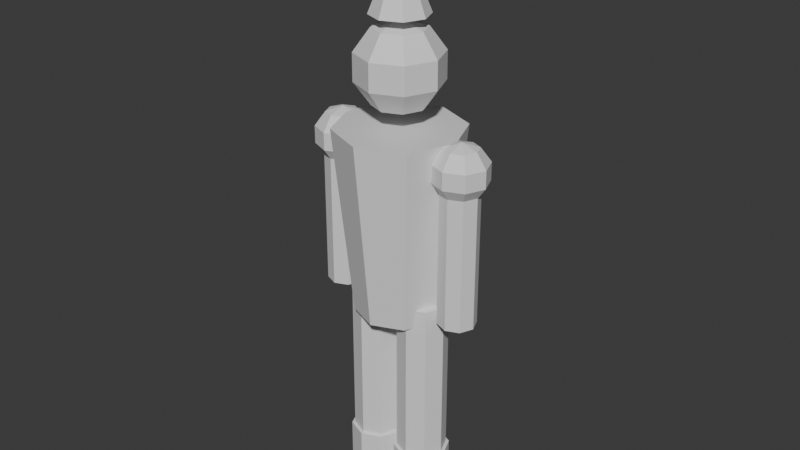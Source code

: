 # Source: peao_rpg.blend  (saved by Blender 5.2.44; exported with 4.5.12 LTS)
import bpy
from mathutils import Matrix  # noqa: F401  (used for matrix-valued properties, if any)

bpy.ops.wm.read_factory_settings(use_empty=True)
scene = bpy.context.scene
scene.name = 'Scene'

# ---- collections
col_collection = bpy.data.collections.new('Collection'); scene.collection.children.link(col_collection)

# ---- materials (node trees are filled in below, after node groups)
mat_corpo = bpy.data.materials.new('Corpo')
mat_corpo.diffuse_color = (0.75, 0.75, 0.78, 1.0)
mat_detalhe = bpy.data.materials.new('Detalhe')
mat_detalhe.diffuse_color = (0.3, 0.35, 0.55, 1.0)

# ---- material node trees
mat_corpo.use_nodes = True; mat_corpo.node_tree.nodes.clear()
_N = mat_corpo.node_tree.nodes; _L = mat_corpo.node_tree.links
n0 = _N.new('ShaderNodeBsdfPrincipled'); n0.name = 'Principled BSDF'; n0.location = (-200, 100)
n0.inputs[10].default_value = 0.005
n1 = _N.new('ShaderNodeOutputMaterial'); n1.name = 'Material Output'; n1.location = (200, 100)
_L.new(n0.outputs[0], n1.inputs[0])
n1.is_active_output = True
mat_detalhe.use_nodes = True; mat_detalhe.node_tree.nodes.clear()
_N = mat_detalhe.node_tree.nodes; _L = mat_detalhe.node_tree.links
n0 = _N.new('ShaderNodeBsdfPrincipled'); n0.name = 'Principled BSDF'; n0.location = (-200, 100)
n0.inputs[10].default_value = 0.005
n1 = _N.new('ShaderNodeOutputMaterial'); n1.name = 'Material Output'; n1.location = (200, 100)
_L.new(n0.outputs[0], n1.inputs[0])
n1.is_active_output = True

# ---- world
world_world = bpy.data.worlds.new('World'); scene.world = world_world
world_world.use_nodes = True; world_world.node_tree.nodes.clear()
_N = world_world.node_tree.nodes; _L = world_world.node_tree.links
n0 = _N.new('ShaderNodeOutputWorld'); n0.name = 'World Output'; n0.location = (200, 100)
n1 = _N.new('ShaderNodeBackground'); n1.name = 'Background'; n1.location = (-200, 100)
n1.inputs[0].default_value = (0.05088, 0.05088, 0.05088, 1.0)
_L.new(n1.outputs[0], n0.inputs[0])
n0.is_active_output = True
world_world.color = (0.05088, 0.05088, 0.05088)
world_world.sun_shadow_jitter_overblur = 0.0

# ---- meshes
me_cone = bpy.data.meshes.new('Cone')
me_cone.from_pydata([(0.0, 0.07, -0.15), (0.0, 0.1, 0.15), (0.0495, 0.0495, -0.15), (0.07071, 0.07071, 0.15), (0.07, 0.0, -0.15), (0.1, 0.0, 0.15), (0.0495, -0.0495, -0.15), (0.07071, -0.07071, 0.15), (0.0, -0.07, -0.15), (0.0, -0.1, 0.15), (-0.0495, -0.0495, -0.15), (-0.07071, -0.07071, 0.15), (-0.07, 0.0, -0.15), (-0.1, 0.0, 0.15), (-0.0495, 0.0495, -0.15), (-0.07071, 0.07071, 0.15), (0.0, 0.0, 0.31), (0.0, 0.04114, 0.2966), (0.0, 0.06657, 0.2616), (0.0, 0.06657, 0.2184), (0.0, 0.04114, 0.1834), (0.0, 0.0, 0.17), (0.02909, 0.02909, 0.2966), (0.04707, 0.04707, 0.2616), (0.04707, 0.04707, 0.2184), (0.02909, 0.02909, 0.1834), (0.04114, 0.0, 0.2966), (0.06657, 0.0, 0.2616), (0.06657, 0.0, 0.2184), (0.04114, 0.0, 0.1834), (0.02909, -0.02909, 0.2966), (0.04707, -0.04707, 0.2616), (0.04707, -0.04707, 0.2184), (0.02909, -0.02909, 0.1834), (0.0, -0.04114, 0.2966), (0.0, -0.06657, 0.2616), (0.0, -0.06657, 0.2184), (0.0, -0.04114, 0.1834), (-0.02909, -0.02909, 0.2966), (-0.04707, -0.04707, 0.2616), (-0.04707, -0.04707, 0.2184), (-0.02909, -0.02909, 0.1834), (-0.04114, 0.0, 0.2966), (-0.06657, 0.0, 0.2616), (-0.06657, 0.0, 0.2184), (-0.04114, 0.0, 0.1834), (-0.02909, 0.02909, 0.2966), (-0.04707, 0.04707, 0.2616), (-0.04707, 0.04707, 0.2184), (-0.02909, 0.02909, 0.1834), (0.0, 0.045, 0.315), (0.03182, 0.03182, 0.315), (0.045, 0.0, 0.315), (0.03182, -0.03182, 0.315), (0.0, -0.045, 0.315), (-0.03182, -0.03182, 0.315), (-0.045, 0.0, 0.315), (-0.03182, 0.03182, 0.315), (0.0, 0.0, 0.425), (-0.11, 0.0, 0.155), (-0.11, 0.02645, 0.1464), (-0.11, 0.0428, 0.1239), (-0.11, 0.0428, 0.09609), (-0.11, 0.02645, 0.07359), (-0.11, 0.0, 0.065), (-0.0913, 0.0187, 0.1464), (-0.07974, 0.03026, 0.1239), (-0.07974, 0.03026, 0.09609), (-0.0913, 0.0187, 0.07359), (-0.08355, 0.0, 0.1464), (-0.0672, 0.0, 0.1239), (-0.0672, 0.0, 0.09609), (-0.08355, 0.0, 0.07359), (-0.0913, -0.0187, 0.1464), (-0.07974, -0.03026, 0.1239), (-0.07974, -0.03026, 0.09609), (-0.0913, -0.0187, 0.07359), (-0.11, -0.02645, 0.1464), (-0.11, -0.0428, 0.1239), (-0.11, -0.0428, 0.09609), (-0.11, -0.02645, 0.07359), (-0.1287, -0.0187, 0.1464), (-0.1403, -0.03026, 0.1239), (-0.1403, -0.03026, 0.09609), (-0.1287, -0.0187, 0.07359), (-0.1365, 0.0, 0.1464), (-0.1528, 0.0, 0.1239), (-0.1528, 0.0, 0.09609), (-0.1365, 0.0, 0.07359), (-0.1287, 0.0187, 0.1464), (-0.1403, 0.03026, 0.1239), (-0.1403, 0.03026, 0.09609), (-0.1287, 0.0187, 0.07359), (0.11, 0.0, 0.155), (0.11, 0.02645, 0.1464), (0.11, 0.0428, 0.1239), (0.11, 0.0428, 0.09609), (0.11, 0.02645, 0.07359), (0.11, 0.0, 0.065), (0.1287, 0.0187, 0.1464), (0.1403, 0.03026, 0.1239), (0.1403, 0.03026, 0.09609), (0.1287, 0.0187, 0.07359), (0.1365, 0.0, 0.1464), (0.1528, 0.0, 0.1239), (0.1528, 0.0, 0.09609), (0.1365, 0.0, 0.07359), (0.1287, -0.0187, 0.1464), (0.1403, -0.03026, 0.1239), (0.1403, -0.03026, 0.09609), (0.1287, -0.0187, 0.07359), (0.11, -0.02645, 0.1464), (0.11, -0.0428, 0.1239), (0.11, -0.0428, 0.09609), (0.11, -0.02645, 0.07359), (0.0913, -0.0187, 0.1464), (0.07974, -0.03026, 0.1239), (0.07974, -0.03026, 0.09609), (0.0913, -0.0187, 0.07359), (0.08355, 0.0, 0.1464), (0.0672, 0.0, 0.1239), (0.0672, 0.0, 0.09609), (0.08355, 0.0, 0.07359), (0.0913, 0.0187, 0.1464), (0.07974, 0.03026, 0.1239), (0.07974, 0.03026, 0.09609), (0.0913, 0.0187, 0.07359), (-0.11, 0.03, -0.135), (-0.11, 0.03, 0.095), (-0.08879, 0.02121, -0.135), (-0.08879, 0.02121, 0.095), (-0.08, 0.0, -0.135), (-0.08, 0.0, 0.095), (-0.08879, -0.02121, -0.135), (-0.08879, -0.02121, 0.095), (-0.11, -0.03, -0.135), (-0.11, -0.03, 0.095), (-0.1312, -0.02121, -0.135), (-0.1312, -0.02121, 0.095), (-0.14, 0.0, -0.135), (-0.14, 0.0, 0.095), (-0.1312, 0.02121, -0.135), (-0.1312, 0.02121, 0.095), (0.11, 0.03, -0.135), (0.11, 0.03, 0.095), (0.1312, 0.02121, -0.135), (0.1312, 0.02121, 0.095), (0.14, 0.0, -0.135), (0.14, 0.0, 0.095), (0.1312, -0.02121, -0.135), (0.1312, -0.02121, 0.095), (0.11, -0.03, -0.135), (0.11, -0.03, 0.095), (0.08879, -0.02121, -0.135), (0.08879, -0.02121, 0.095), (0.08, 0.0, -0.135), (0.08, 0.0, 0.095), (0.08879, 0.02121, -0.135), (0.08879, 0.02121, 0.095), (-0.045, 0.04, -0.44), (-0.045, 0.04, -0.12), (-0.01672, 0.02828, -0.44), (-0.01672, 0.02828, -0.12), (-0.005, 0.0, -0.44), (-0.005, 0.0, -0.12), (-0.01672, -0.02828, -0.44), (-0.01672, -0.02828, -0.12), (-0.045, -0.04, -0.44), (-0.045, -0.04, -0.12), (-0.07328, -0.02828, -0.44), (-0.07328, -0.02828, -0.12), (-0.085, 0.0, -0.44), (-0.085, 0.0, -0.12), (-0.07328, 0.02828, -0.44), (-0.07328, 0.02828, -0.12), (0.045, 0.04, -0.44), (0.045, 0.04, -0.12), (0.07328, 0.02828, -0.44), (0.07328, 0.02828, -0.12), (0.085, 0.0, -0.44), (0.085, 0.0, -0.12), (0.07328, -0.02828, -0.44), (0.07328, -0.02828, -0.12), (0.045, -0.04, -0.44), (0.045, -0.04, -0.12), (0.01672, -0.02828, -0.44), (0.01672, -0.02828, -0.12), (0.005, 0.0, -0.44), (0.005, 0.0, -0.12), (0.01672, 0.02828, -0.44), (0.01672, 0.02828, -0.12), (-0.045, 0.045, -0.47), (-0.045, 0.045, -0.39), (-0.01318, 0.03182, -0.47), (-0.01318, 0.03182, -0.39), (0.0, 0.0, -0.47), (0.0, 0.0, -0.39), (-0.01318, -0.03182, -0.47), (-0.01318, -0.03182, -0.39), (-0.045, -0.045, -0.47), (-0.045, -0.045, -0.39), (-0.07682, -0.03182, -0.47), (-0.07682, -0.03182, -0.39), (-0.09, 0.0, -0.47), (-0.09, 0.0, -0.39), (-0.07682, 0.03182, -0.47), (-0.07682, 0.03182, -0.39), (0.045, 0.045, -0.47), (0.045, 0.045, -0.39), (0.07682, 0.03182, -0.47), (0.07682, 0.03182, -0.39), (0.09, 0.0, -0.47), (0.09, 0.0, -0.39), (0.07682, -0.03182, -0.47), (0.07682, -0.03182, -0.39), (0.045, -0.045, -0.47), (0.045, -0.045, -0.39), (0.01318, -0.03182, -0.47), (0.01318, -0.03182, -0.39), (0.0, 0.0, -0.47), (0.0, 0.0, -0.39), (0.01318, 0.03182, -0.47), (0.01318, 0.03182, -0.39)], [], [(0, 1, 3, 2), (2, 3, 5, 4), (4, 5, 7, 6), (6, 7, 9, 8), (8, 9, 11, 10), (10, 11, 13, 12), (3, 1, 15, 13, 11, 9, 7, 5), (12, 13, 15, 14), (14, 15, 1, 0), (0, 2, 4, 6, 8, 10, 12, 14), (17, 16, 22), (20, 19, 24, 25), (18, 17, 22, 23), (21, 20, 25), (19, 18, 23, 24), (21, 25, 29), (24, 23, 27, 28), (22, 16, 26), (25, 24, 28, 29), (23, 22, 26, 27), (21, 29, 33), (28, 27, 31, 32), (26, 16, 30), (29, 28, 32, 33), (27, 26, 30, 31), (21, 33, 37), (32, 31, 35, 36), (30, 16, 34), (33, 32, 36, 37), (31, 30, 34, 35), (21, 37, 41), (36, 35, 39, 40), (34, 16, 38), (37, 36, 40, 41), (35, 34, 38, 39), (21, 41, 45), (40, 39, 43, 44), (38, 16, 42), (41, 40, 44, 45), (39, 38, 42, 43), (21, 45, 49), (44, 43, 47, 48), (42, 16, 46), (45, 44, 48, 49), (43, 42, 46, 47), (21, 49, 20), (48, 47, 18, 19), (46, 16, 17), (49, 48, 19, 20), (47, 46, 17, 18), (50, 58, 51), (51, 58, 52), (52, 58, 53), (53, 58, 54), (54, 58, 55), (55, 58, 56), (50, 51, 52, 53, 54, 55, 56, 57), (56, 58, 57), (57, 58, 50), (64, 63, 68), (62, 61, 66, 67), (60, 59, 65), (63, 62, 67, 68), (61, 60, 65, 66), (68, 67, 71, 72), (66, 65, 69, 70), (64, 68, 72), (67, 66, 70, 71), (65, 59, 69), (72, 71, 75, 76), (70, 69, 73, 74), (64, 72, 76), (71, 70, 74, 75), (69, 59, 73), (76, 75, 79, 80), (74, 73, 77, 78), (64, 76, 80), (75, 74, 78, 79), (73, 59, 77), (80, 79, 83, 84), (78, 77, 81, 82), (64, 80, 84), (79, 78, 82, 83), (77, 59, 81), (84, 83, 87, 88), (82, 81, 85, 86), (64, 84, 88), (83, 82, 86, 87), (81, 59, 85), (88, 87, 91, 92), (86, 85, 89, 90), (64, 88, 92), (87, 86, 90, 91), (85, 59, 89), (92, 91, 62, 63), (90, 89, 60, 61), (64, 92, 63), (91, 90, 61, 62), (89, 59, 60), (97, 96, 101, 102), (95, 94, 99, 100), (98, 97, 102), (96, 95, 100, 101), (94, 93, 99), (102, 101, 105, 106), (100, 99, 103, 104), (98, 102, 106), (101, 100, 104, 105), (99, 93, 103), (106, 105, 109, 110), (104, 103, 107, 108), (98, 106, 110), (105, 104, 108, 109), (103, 93, 107), (110, 109, 113, 114), (108, 107, 111, 112), (98, 110, 114), (109, 108, 112, 113), (107, 93, 111), (114, 113, 117, 118), (112, 111, 115, 116), (98, 114, 118), (113, 112, 116, 117), (111, 93, 115), (118, 117, 121, 122), (116, 115, 119, 120), (98, 118, 122), (117, 116, 120, 121), (115, 93, 119), (122, 121, 125, 126), (120, 119, 123, 124), (98, 122, 126), (121, 120, 124, 125), (119, 93, 123), (126, 125, 96, 97), (124, 123, 94, 95), (98, 126, 97), (125, 124, 95, 96), (123, 93, 94), (127, 128, 130, 129), (129, 130, 132, 131), (131, 132, 134, 133), (133, 134, 136, 135), (135, 136, 138, 137), (137, 138, 140, 139), (130, 128, 142, 140, 138, 136, 134, 132), (139, 140, 142, 141), (141, 142, 128, 127), (127, 129, 131, 133, 135, 137, 139, 141), (143, 144, 146, 145), (145, 146, 148, 147), (147, 148, 150, 149), (149, 150, 152, 151), (151, 152, 154, 153), (153, 154, 156, 155), (146, 144, 158, 156, 154, 152, 150, 148), (155, 156, 158, 157), (157, 158, 144, 143), (143, 145, 147, 149, 151, 153, 155, 157), (159, 160, 162, 161), (161, 162, 164, 163), (163, 164, 166, 165), (165, 166, 168, 167), (167, 168, 170, 169), (169, 170, 172, 171), (162, 160, 174, 172, 170, 168, 166, 164), (171, 172, 174, 173), (173, 174, 160, 159), (159, 161, 163, 165, 167, 169, 171, 173), (175, 176, 178, 177), (177, 178, 180, 179), (179, 180, 182, 181), (181, 182, 184, 183), (183, 184, 186, 185), (185, 186, 188, 187), (178, 176, 190, 188, 186, 184, 182, 180), (187, 188, 190, 189), (189, 190, 176, 175), (175, 177, 179, 181, 183, 185, 187, 189), (191, 192, 194, 193), (193, 194, 196, 195), (195, 196, 198, 197), (197, 198, 200, 199), (199, 200, 202, 201), (201, 202, 204, 203), (194, 192, 206, 204, 202, 200, 198, 196), (203, 204, 206, 205), (205, 206, 192, 191), (191, 193, 195, 197, 199, 201, 203, 205), (207, 208, 210, 209), (209, 210, 212, 211), (211, 212, 214, 213), (213, 214, 216, 215), (215, 216, 218, 217), (217, 218, 220, 219), (210, 208, 222, 220, 218, 216, 214, 212), (219, 220, 222, 221), (221, 222, 208, 207), (207, 209, 211, 213, 215, 217, 219, 221)])
me_cone.polygons.foreach_set('material_index', [0, 0, 0, 0, 0, 0, 0, 0, 0, 0, 0, 0, 0, 0, 0, 0, 0, 0, 0, 0, 0, 0, 0, 0, 0, 0, 0, 0, 0, 0, 0, 0, 0, 0, 0, 0, 0, 0, 0, 0, 0, 0, 0, 0, 0, 0, 0, 0, 0, 0, 1, 1, 1, 1, 1, 1, 1, 1, 1, 1, 1, 1, 1, 1, 1, 1, 1, 1, 1, 1, 1, 1, 1, 1, 1, 1, 1, 1, 1, 1, 1, 1, 1, 1, 1, 1, 1, 1, 1, 1, 1, 1, 1, 1, 1, 1, 1, 1, 1, 1, 1, 1, 1, 1, 1, 1, 1, 1, 1, 1, 1, 1, 1, 1, 1, 1, 1, 1, 1, 1, 1, 1, 1, 1, 1, 1, 1, 1, 1, 1, 1, 1, 1, 1, 1, 1, 1, 1, 1, 0, 0, 0, 0, 0, 0, 0, 0, 0, 0, 0, 0, 0, 0, 0, 0, 0, 0, 0, 0, 0, 0, 0, 0, 0, 0, 0, 0, 0, 0, 0, 0, 0, 0, 0, 0, 0, 0, 0, 0, 0, 0, 0, 0, 0, 0, 0, 0, 0, 0, 0, 0, 0, 0, 0, 0, 0, 0, 0, 0])
_uv = me_cone.uv_layers.new(name='UVMap')
_uv.uv.foreach_set('vector', [1.0, 0.5, 1.0, 1.0, 0.875, 1.0, 0.875, 0.5, 0.875, 0.5, 0.875, 1.0, 0.75, 1.0, 0.75, 0.5, 0.75, 0.5, 0.75, 1.0, 0.625, 1.0, 0.625, 0.5, 0.625, 0.5, 0.625, 1.0, 0.5, 1.0, 0.5, 0.5, 0.5, 0.5, 0.5, 1.0, 0.375, 1.0, 0.375, 0.5, 0.375, 0.5, 0.375, 1.0, 0.25, 1.0, 0.25, 0.5, 0.4197, 0.4197, 0.25, 0.49, 0.08029, 0.4197, 0.01, 0.25, 0.08029, 0.08029, 0.25, 0.01, 0.4197, 0.08029, 0.49, 0.25, 0.25, 0.5, 0.25, 1.0, 0.125, 1.0, 0.125, 0.5, 0.125, 0.5, 0.125, 1.0, 0.0, 1.0, 0.0, 0.5, 0.75, 0.49, 0.9197, 0.4197, 0.99, 0.25, 0.9197, 0.08029, 0.75, 0.01, 0.5803, 0.08029, 0.51, 0.25, 0.5803, 0.4197, 0.75, 0.8, 0.6875, 1.0, 0.625, 0.8, 0.75, 0.2, 0.75, 0.4, 0.625, 0.4, 0.625, 0.2, 0.75, 0.6, 0.75, 0.8, 0.625, 0.8, 0.625, 0.6, 0.6875, 0.0, 0.75, 0.2, 0.625, 0.2, 0.75, 0.4, 0.75, 0.6, 0.625, 0.6, 0.625, 0.4, 0.5625, 0.0, 0.625, 0.2, 0.5, 0.2, 0.625, 0.4, 0.625, 0.6, 0.5, 0.6, 0.5, 0.4, 0.625, 0.8, 0.5625, 1.0, 0.5, 0.8, 0.625, 0.2, 0.625, 0.4, 0.5, 0.4, 0.5, 0.2, 0.625, 0.6, 0.625, 0.8, 0.5, 0.8, 0.5, 0.6, 0.4375, 0.0, 0.5, 0.2, 0.375, 0.2, 0.5, 0.4, 0.5, 0.6, 0.375, 0.6, 0.375, 0.4, 0.5, 0.8, 0.4375, 1.0, 0.375, 0.8, 0.5, 0.2, 0.5, 0.4, 0.375, 0.4, 0.375, 0.2, 0.5, 0.6, 0.5, 0.8, 0.375, 0.8, 0.375, 0.6, 0.3125, 0.0, 0.375, 0.2, 0.25, 0.2, 0.375, 0.4, 0.375, 0.6, 0.25, 0.6, 0.25, 0.4, 0.375, 0.8, 0.3125, 1.0, 0.25, 0.8, 0.375, 0.2, 0.375, 0.4, 0.25, 0.4, 0.25, 0.2, 0.375, 0.6, 0.375, 0.8, 0.25, 0.8, 0.25, 0.6, 0.1875, 0.0, 0.25, 0.2, 0.125, 0.2, 0.25, 0.4, 0.25, 0.6, 0.125, 0.6, 0.125, 0.4, 0.25, 0.8, 0.1875, 1.0, 0.125, 0.8, 0.25, 0.2, 0.25, 0.4, 0.125, 0.4, 0.125, 0.2, 0.25, 0.6, 0.25, 0.8, 0.125, 0.8, 0.125, 0.6, 0.0625, 0.0, 0.125, 0.2, 0.0, 0.2, 0.125, 0.4, 0.125, 0.6, 0.0, 0.6, 0.0, 0.4, 0.125, 0.8, 0.0625, 1.0, 0.0, 0.8, 0.125, 0.2, 0.125, 0.4, 0.0, 0.4, 0.0, 0.2, 0.125, 0.6, 0.125, 0.8, 0.0, 0.8, 0.0, 0.6, 0.9375, 0.0, 1.0, 0.2, 0.875, 0.2, 1.0, 0.4, 1.0, 0.6, 0.875, 0.6, 0.875, 0.4, 1.0, 0.8, 0.9375, 1.0, 0.875, 0.8, 1.0, 0.2, 1.0, 0.4, 0.875, 0.4, 0.875, 0.2, 1.0, 0.6, 1.0, 0.8, 0.875, 0.8, 0.875, 0.6, 0.8125, 0.0, 0.875, 0.2, 0.75, 0.2, 0.875, 0.4, 0.875, 0.6, 0.75, 0.6, 0.75, 0.4, 0.875, 0.8, 0.8125, 1.0, 0.75, 0.8, 0.875, 0.2, 0.875, 0.4, 0.75, 0.4, 0.75, 0.2, 0.875, 0.6, 0.875, 0.8, 0.75, 0.8, 0.75, 0.6, 0.25, 0.49, 0.25, 0.25, 0.4197, 0.4197, 0.4197, 0.4197, 0.25, 0.25, 0.49, 0.25, 0.49, 0.25, 0.25, 0.25, 0.4197, 0.08029, 0.4197, 0.08029, 0.25, 0.25, 0.25, 0.01, 0.25, 0.01, 0.25, 0.25, 0.08029, 0.08029, 0.08029, 0.08029, 0.25, 0.25, 0.01, 0.25, 0.75, 0.49, 0.9197, 0.4197, 0.99, 0.25, 0.9197, 0.08029, 0.75, 0.01, 0.5803, 0.08029, 0.51, 0.25, 0.5803, 0.4197, 0.01, 0.25, 0.25, 0.25, 0.08029, 0.4197, 0.08029, 0.4197, 0.25, 0.25, 0.25, 0.49, 0.6875, 0.0, 0.75, 0.2, 0.625, 0.2, 0.75, 0.4, 0.75, 0.6, 0.625, 0.6, 0.625, 0.4, 0.75, 0.8, 0.6875, 1.0, 0.625, 0.8, 0.75, 0.2, 0.75, 0.4, 0.625, 0.4, 0.625, 0.2, 0.75, 0.6, 0.75, 0.8, 0.625, 0.8, 0.625, 0.6, 0.625, 0.2, 0.625, 0.4, 0.5, 0.4, 0.5, 0.2, 0.625, 0.6, 0.625, 0.8, 0.5, 0.8, 0.5, 0.6, 0.5625, 0.0, 0.625, 0.2, 0.5, 0.2, 0.625, 0.4, 0.625, 0.6, 0.5, 0.6, 0.5, 0.4, 0.625, 0.8, 0.5625, 1.0, 0.5, 0.8, 0.5, 0.2, 0.5, 0.4, 0.375, 0.4, 0.375, 0.2, 0.5, 0.6, 0.5, 0.8, 0.375, 0.8, 0.375, 0.6, 0.4375, 0.0, 0.5, 0.2, 0.375, 0.2, 0.5, 0.4, 0.5, 0.6, 0.375, 0.6, 0.375, 0.4, 0.5, 0.8, 0.4375, 1.0, 0.375, 0.8, 0.375, 0.2, 0.375, 0.4, 0.25, 0.4, 0.25, 0.2, 0.375, 0.6, 0.375, 0.8, 0.25, 0.8, 0.25, 0.6, 0.3125, 0.0, 0.375, 0.2, 0.25, 0.2, 0.375, 0.4, 0.375, 0.6, 0.25, 0.6, 0.25, 0.4, 0.375, 0.8, 0.3125, 1.0, 0.25, 0.8, 0.25, 0.2, 0.25, 0.4, 0.125, 0.4, 0.125, 0.2, 0.25, 0.6, 0.25, 0.8, 0.125, 0.8, 0.125, 0.6, 0.1875, 0.0, 0.25, 0.2, 0.125, 0.2, 0.25, 0.4, 0.25, 0.6, 0.125, 0.6, 0.125, 0.4, 0.25, 0.8, 0.1875, 1.0, 0.125, 0.8, 0.125, 0.2, 0.125, 0.4, 0.0, 0.4, 0.0, 0.2, 0.125, 0.6, 0.125, 0.8, 0.0, 0.8, 0.0, 0.6, 0.0625, 0.0, 0.125, 0.2, 0.0, 0.2, 0.125, 0.4, 0.125, 0.6, 0.0, 0.6, 0.0, 0.4, 0.125, 0.8, 0.0625, 1.0, 0.0, 0.8, 1.0, 0.2, 1.0, 0.4, 0.875, 0.4, 0.875, 0.2, 1.0, 0.6, 1.0, 0.8, 0.875, 0.8, 0.875, 0.6, 0.9375, 0.0, 1.0, 0.2, 0.875, 0.2, 1.0, 0.4, 1.0, 0.6, 0.875, 0.6, 0.875, 0.4, 1.0, 0.8, 0.9375, 1.0, 0.875, 0.8, 0.875, 0.2, 0.875, 0.4, 0.75, 0.4, 0.75, 0.2, 0.875, 0.6, 0.875, 0.8, 0.75, 0.8, 0.75, 0.6, 0.8125, 0.0, 0.875, 0.2, 0.75, 0.2, 0.875, 0.4, 0.875, 0.6, 0.75, 0.6, 0.75, 0.4, 0.875, 0.8, 0.8125, 1.0, 0.75, 0.8, 0.75, 0.2, 0.75, 0.4, 0.625, 0.4, 0.625, 0.2, 0.75, 0.6, 0.75, 0.8, 0.625, 0.8, 0.625, 0.6, 0.6875, 0.0, 0.75, 0.2, 0.625, 0.2, 0.75, 0.4, 0.75, 0.6, 0.625, 0.6, 0.625, 0.4, 0.75, 0.8, 0.6875, 1.0, 0.625, 0.8, 0.625, 0.2, 0.625, 0.4, 0.5, 0.4, 0.5, 0.2, 0.625, 0.6, 0.625, 0.8, 0.5, 0.8, 0.5, 0.6, 0.5625, 0.0, 0.625, 0.2, 0.5, 0.2, 0.625, 0.4, 0.625, 0.6, 0.5, 0.6, 0.5, 0.4, 0.625, 0.8, 0.5625, 1.0, 0.5, 0.8, 0.5, 0.2, 0.5, 0.4, 0.375, 0.4, 0.375, 0.2, 0.5, 0.6, 0.5, 0.8, 0.375, 0.8, 0.375, 0.6, 0.4375, 0.0, 0.5, 0.2, 0.375, 0.2, 0.5, 0.4, 0.5, 0.6, 0.375, 0.6, 0.375, 0.4, 0.5, 0.8, 0.4375, 1.0, 0.375, 0.8, 0.375, 0.2, 0.375, 0.4, 0.25, 0.4, 0.25, 0.2, 0.375, 0.6, 0.375, 0.8, 0.25, 0.8, 0.25, 0.6, 0.3125, 0.0, 0.375, 0.2, 0.25, 0.2, 0.375, 0.4, 0.375, 0.6, 0.25, 0.6, 0.25, 0.4, 0.375, 0.8, 0.3125, 1.0, 0.25, 0.8, 0.25, 0.2, 0.25, 0.4, 0.125, 0.4, 0.125, 0.2, 0.25, 0.6, 0.25, 0.8, 0.125, 0.8, 0.125, 0.6, 0.1875, 0.0, 0.25, 0.2, 0.125, 0.2, 0.25, 0.4, 0.25, 0.6, 0.125, 0.6, 0.125, 0.4, 0.25, 0.8, 0.1875, 1.0, 0.125, 0.8, 0.125, 0.2, 0.125, 0.4, 0.0, 0.4, 0.0, 0.2, 0.125, 0.6, 0.125, 0.8, 0.0, 0.8, 0.0, 0.6, 0.0625, 0.0, 0.125, 0.2, 0.0, 0.2, 0.125, 0.4, 0.125, 0.6, 0.0, 0.6, 0.0, 0.4, 0.125, 0.8, 0.0625, 1.0, 0.0, 0.8, 1.0, 0.2, 1.0, 0.4, 0.875, 0.4, 0.875, 0.2, 1.0, 0.6, 1.0, 0.8, 0.875, 0.8, 0.875, 0.6, 0.9375, 0.0, 1.0, 0.2, 0.875, 0.2, 1.0, 0.4, 1.0, 0.6, 0.875, 0.6, 0.875, 0.4, 1.0, 0.8, 0.9375, 1.0, 0.875, 0.8, 0.875, 0.2, 0.875, 0.4, 0.75, 0.4, 0.75, 0.2, 0.875, 0.6, 0.875, 0.8, 0.75, 0.8, 0.75, 0.6, 0.8125, 0.0, 0.875, 0.2, 0.75, 0.2, 0.875, 0.4, 0.875, 0.6, 0.75, 0.6, 0.75, 0.4, 0.875, 0.8, 0.8125, 1.0, 0.75, 0.8, 1.0, 0.5, 1.0, 1.0, 0.875, 1.0, 0.875, 0.5, 0.875, 0.5, 0.875, 1.0, 0.75, 1.0, 0.75, 0.5, 0.75, 0.5, 0.75, 1.0, 0.625, 1.0, 0.625, 0.5, 0.625, 0.5, 0.625, 1.0, 0.5, 1.0, 0.5, 0.5, 0.5, 0.5, 0.5, 1.0, 0.375, 1.0, 0.375, 0.5, 0.375, 0.5, 0.375, 1.0, 0.25, 1.0, 0.25, 0.5, 0.4197, 0.4197, 0.25, 0.49, 0.08029, 0.4197, 0.01, 0.25, 0.08029, 0.08029, 0.25, 0.01, 0.4197, 0.08029, 0.49, 0.25, 0.25, 0.5, 0.25, 1.0, 0.125, 1.0, 0.125, 0.5, 0.125, 0.5, 0.125, 1.0, 0.0, 1.0, 0.0, 0.5, 0.75, 0.49, 0.9197, 0.4197, 0.99, 0.25, 0.9197, 0.08029, 0.75, 0.01, 0.5803, 0.08029, 0.51, 0.25, 0.5803, 0.4197, 1.0, 0.5, 1.0, 1.0, 0.875, 1.0, 0.875, 0.5, 0.875, 0.5, 0.875, 1.0, 0.75, 1.0, 0.75, 0.5, 0.75, 0.5, 0.75, 1.0, 0.625, 1.0, 0.625, 0.5, 0.625, 0.5, 0.625, 1.0, 0.5, 1.0, 0.5, 0.5, 0.5, 0.5, 0.5, 1.0, 0.375, 1.0, 0.375, 0.5, 0.375, 0.5, 0.375, 1.0, 0.25, 1.0, 0.25, 0.5, 0.4197, 0.4197, 0.25, 0.49, 0.08029, 0.4197, 0.01, 0.25, 0.08029, 0.08029, 0.25, 0.01, 0.4197, 0.08029, 0.49, 0.25, 0.25, 0.5, 0.25, 1.0, 0.125, 1.0, 0.125, 0.5, 0.125, 0.5, 0.125, 1.0, 0.0, 1.0, 0.0, 0.5, 0.75, 0.49, 0.9197, 0.4197, 0.99, 0.25, 0.9197, 0.08029, 0.75, 0.01, 0.5803, 0.08029, 0.51, 0.25, 0.5803, 0.4197, 1.0, 0.5, 1.0, 1.0, 0.875, 1.0, 0.875, 0.5, 0.875, 0.5, 0.875, 1.0, 0.75, 1.0, 0.75, 0.5, 0.75, 0.5, 0.75, 1.0, 0.625, 1.0, 0.625, 0.5, 0.625, 0.5, 0.625, 1.0, 0.5, 1.0, 0.5, 0.5, 0.5, 0.5, 0.5, 1.0, 0.375, 1.0, 0.375, 0.5, 0.375, 0.5, 0.375, 1.0, 0.25, 1.0, 0.25, 0.5, 0.4197, 0.4197, 0.25, 0.49, 0.08029, 0.4197, 0.01, 0.25, 0.08029, 0.08029, 0.25, 0.01, 0.4197, 0.08029, 0.49, 0.25, 0.25, 0.5, 0.25, 1.0, 0.125, 1.0, 0.125, 0.5, 0.125, 0.5, 0.125, 1.0, 0.0, 1.0, 0.0, 0.5, 0.75, 0.49, 0.9197, 0.4197, 0.99, 0.25, 0.9197, 0.08029, 0.75, 0.01, 0.5803, 0.08029, 0.51, 0.25, 0.5803, 0.4197, 1.0, 0.5, 1.0, 1.0, 0.875, 1.0, 0.875, 0.5, 0.875, 0.5, 0.875, 1.0, 0.75, 1.0, 0.75, 0.5, 0.75, 0.5, 0.75, 1.0, 0.625, 1.0, 0.625, 0.5, 0.625, 0.5, 0.625, 1.0, 0.5, 1.0, 0.5, 0.5, 0.5, 0.5, 0.5, 1.0, 0.375, 1.0, 0.375, 0.5, 0.375, 0.5, 0.375, 1.0, 0.25, 1.0, 0.25, 0.5, 0.4197, 0.4197, 0.25, 0.49, 0.08029, 0.4197, 0.01, 0.25, 0.08029, 0.08029, 0.25, 0.01, 0.4197, 0.08029, 0.49, 0.25, 0.25, 0.5, 0.25, 1.0, 0.125, 1.0, 0.125, 0.5, 0.125, 0.5, 0.125, 1.0, 0.0, 1.0, 0.0, 0.5, 0.75, 0.49, 0.9197, 0.4197, 0.99, 0.25, 0.9197, 0.08029, 0.75, 0.01, 0.5803, 0.08029, 0.51, 0.25, 0.5803, 0.4197, 1.0, 0.5, 1.0, 1.0, 0.875, 1.0, 0.875, 0.5, 0.875, 0.5, 0.875, 1.0, 0.75, 1.0, 0.75, 0.5, 0.75, 0.5, 0.75, 1.0, 0.625, 1.0, 0.625, 0.5, 0.625, 0.5, 0.625, 1.0, 0.5, 1.0, 0.5, 0.5, 0.5, 0.5, 0.5, 1.0, 0.375, 1.0, 0.375, 0.5, 0.375, 0.5, 0.375, 1.0, 0.25, 1.0, 0.25, 0.5, 0.4197, 0.4197, 0.25, 0.49, 0.08029, 0.4197, 0.01, 0.25, 0.08029, 0.08029, 0.25, 0.01, 0.4197, 0.08029, 0.49, 0.25, 0.25, 0.5, 0.25, 1.0, 0.125, 1.0, 0.125, 0.5, 0.125, 0.5, 0.125, 1.0, 0.0, 1.0, 0.0, 0.5, 0.75, 0.49, 0.9197, 0.4197, 0.99, 0.25, 0.9197, 0.08029, 0.75, 0.01, 0.5803, 0.08029, 0.51, 0.25, 0.5803, 0.4197, 1.0, 0.5, 1.0, 1.0, 0.875, 1.0, 0.875, 0.5, 0.875, 0.5, 0.875, 1.0, 0.75, 1.0, 0.75, 0.5, 0.75, 0.5, 0.75, 1.0, 0.625, 1.0, 0.625, 0.5, 0.625, 0.5, 0.625, 1.0, 0.5, 1.0, 0.5, 0.5, 0.5, 0.5, 0.5, 1.0, 0.375, 1.0, 0.375, 0.5, 0.375, 0.5, 0.375, 1.0, 0.25, 1.0, 0.25, 0.5, 0.4197, 0.4197, 0.25, 0.49, 0.08029, 0.4197, 0.01, 0.25, 0.08029, 0.08029, 0.25, 0.01, 0.4197, 0.08029, 0.49, 0.25, 0.25, 0.5, 0.25, 1.0, 0.125, 1.0, 0.125, 0.5, 0.125, 0.5, 0.125, 1.0, 0.0, 1.0, 0.0, 0.5, 0.75, 0.49, 0.9197, 0.4197, 0.99, 0.25, 0.9197, 0.08029, 0.75, 0.01, 0.5803, 0.08029, 0.51, 0.25, 0.5803, 0.4197])
me_cone.materials.append(mat_corpo)
me_cone.materials.append(mat_detalhe)
me_cone.update()
arm_esqueletodados = bpy.data.armatures.new('EsqueletoDados')  # bones are not reproduced

# ---- objects
ob_peaorpg = bpy.data.objects.new('PeaoRPG', me_cone)
ob_esqueleto = bpy.data.objects.new('Esqueleto', arm_esqueletodados)

# ---- transforms, parenting, visibility, modifiers, constraints
ob_peaorpg.parent = ob_esqueleto
ob_peaorpg.location = (0.0, 0.0, 0.46)
_vg = ob_peaorpg.vertex_groups.new(name='Arm_L')
_vg.add([59, 60, 61, 62, 63, 64, 65, 66, 67, 68, 69, 70, 71, 72, 73, 74, 75, 76, 77, 78, 79, 80, 81, 82, 83, 84, 85, 86, 87, 88, 89, 90, 91, 92, 127, 128, 129, 130, 131, 132, 133, 134, 135, 136, 137, 138, 139, 140, 141, 142], 1.0, 'REPLACE')
_vg = ob_peaorpg.vertex_groups.new(name='Arm_R')
_vg.add([93, 94, 95, 96, 97, 98, 99, 100, 101, 102, 103, 104, 105, 106, 107, 108, 109, 110, 111, 112, 113, 114, 115, 116, 117, 118, 119, 120, 121, 122, 123, 124, 125, 126, 143, 144, 145, 146, 147, 148, 149, 150, 151, 152, 153, 154, 155, 156, 157, 158], 1.0, 'REPLACE')
_vg = ob_peaorpg.vertex_groups.new(name='Head')
_vg.add([16, 17, 18, 19, 20, 21, 22, 23, 24, 25, 26, 27, 28, 29, 30, 31, 32, 33, 34, 35, 36, 37, 38, 39, 40, 41, 42, 43, 44, 45, 46, 47, 48, 49, 50, 51, 52, 53, 54, 55, 56, 57, 58], 1.0, 'REPLACE')
_vg = ob_peaorpg.vertex_groups.new(name='Leg_L')
_vg.add([159, 160, 161, 162, 163, 164, 165, 166, 167, 168, 169, 170, 171, 172, 173, 174, 191, 192, 193, 194, 195, 196, 197, 198, 199, 200, 201, 202, 203, 204, 205, 206], 1.0, 'REPLACE')
_vg = ob_peaorpg.vertex_groups.new(name='Leg_R')
_vg.add([175, 176, 177, 178, 179, 180, 181, 182, 183, 184, 185, 186, 187, 188, 189, 190, 207, 208, 209, 210, 211, 212, 213, 214, 215, 216, 217, 218, 219, 220, 221, 222], 1.0, 'REPLACE')
_vg = ob_peaorpg.vertex_groups.new(name='Spine')
_vg.add([0, 1, 2, 3, 4, 5, 6, 7, 8, 9, 10, 11, 12, 13, 14, 15], 1.0, 'REPLACE')
_m = ob_peaorpg.modifiers.new('Armature', 'ARMATURE')
_m.object = ob_esqueleto
ob_esqueleto.location = (0.0, 0.0, 0.0)

# ---- collection membership
col_collection.objects.link(ob_peaorpg)
col_collection.objects.link(ob_esqueleto)

# ---- scene / render settings (as saved in the file)
scene.frame_start = 1; scene.frame_end = 250; scene.frame_set(1)
scene.render.engine = 'BLENDER_EEVEE_NEXT'
scene.render.bake_bias = 0.0
scene.render.bake_samples = 0
scene.render.compositor_device = 'GPU'
scene.eevee.use_volume_custom_range = False
scene.eevee.fast_gi_thickness_near = 0.1
scene.eevee.fast_gi_thickness_far = 0.0
scene.eevee.ray_tracing_options.screen_trace_thickness = 0.1
bpy.context.view_layer.update()

# ---- added for rendering (the .blend has no active camera and no usable light): camera, sun
cam_auto = bpy.data.cameras.new('AutoCamera')
cam_auto.lens = 50.0
cam_auto.sensor_width = 36.0
cam_auto.clip_end = 1000.0
ob_auto_camera = bpy.data.objects.new('AutoCamera', cam_auto)
scene.collection.objects.link(ob_auto_camera)
ob_auto_camera.location = (0.943917, -1.1327, 1.20668)
ob_auto_camera.rotation_euler = (1.09748, -7.21219e-08, 0.694738)
scene.camera = ob_auto_camera
light_auto_sun = bpy.data.lights.new('AutoSun', 'SUN')
light_auto_sun.energy = 3.0
light_auto_sun.angle = 0.0523599
ob_auto_sun = bpy.data.objects.new('AutoSun', light_auto_sun)
scene.collection.objects.link(ob_auto_sun)
ob_auto_sun.rotation_euler = (0.872665, 0.174533, 0.523599)
bpy.context.view_layer.update()
